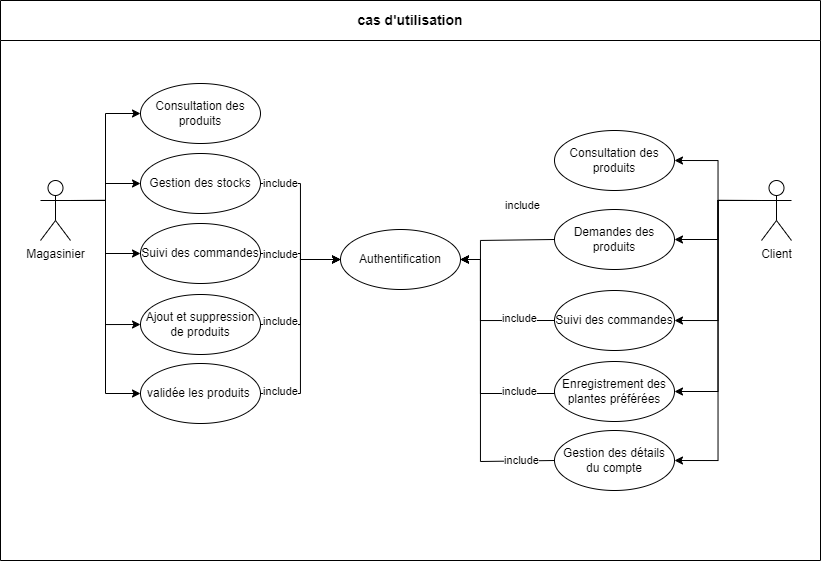

The diagram above was exported from draw.io. Its source (the exported page's mxGraphModel, read from the mxfile embedded in the PNG):
<mxGraphModel dx="1105" dy="603" grid="1" gridSize="10" guides="1" tooltips="1" connect="1" arrows="1" fold="1" page="1" pageScale="1" pageWidth="827" pageHeight="1169" math="0" shadow="0">
  <root>
    <mxCell id="0" />
    <mxCell id="1" parent="0" />
    <mxCell id="ggWTBtb1bmZwaF2PAvJ7-2" value="&lt;font style=&quot;font-size: 14px;&quot;&gt;cas d'utilisation&lt;/font&gt;" style="swimlane;whiteSpace=wrap;html=1;startSize=40;" parent="1" vertex="1">
      <mxGeometry x="2" width="820" height="560" as="geometry" />
    </mxCell>
    <mxCell id="ggWTBtb1bmZwaF2PAvJ7-23" style="edgeStyle=orthogonalEdgeStyle;rounded=0;orthogonalLoop=1;jettySize=auto;html=1;exitX=1;exitY=0.3333333333333333;exitDx=0;exitDy=0;exitPerimeter=0;entryX=0;entryY=0.5;entryDx=0;entryDy=0;" parent="ggWTBtb1bmZwaF2PAvJ7-2" source="ggWTBtb1bmZwaF2PAvJ7-4" target="ggWTBtb1bmZwaF2PAvJ7-10" edge="1">
      <mxGeometry relative="1" as="geometry" />
    </mxCell>
    <mxCell id="ggWTBtb1bmZwaF2PAvJ7-24" style="edgeStyle=orthogonalEdgeStyle;rounded=0;orthogonalLoop=1;jettySize=auto;html=1;exitX=1;exitY=0.3333333333333333;exitDx=0;exitDy=0;exitPerimeter=0;entryX=0;entryY=0.5;entryDx=0;entryDy=0;" parent="ggWTBtb1bmZwaF2PAvJ7-2" source="ggWTBtb1bmZwaF2PAvJ7-4" target="ggWTBtb1bmZwaF2PAvJ7-11" edge="1">
      <mxGeometry relative="1" as="geometry" />
    </mxCell>
    <mxCell id="ggWTBtb1bmZwaF2PAvJ7-25" style="edgeStyle=orthogonalEdgeStyle;rounded=0;orthogonalLoop=1;jettySize=auto;html=1;exitX=1;exitY=0.3333333333333333;exitDx=0;exitDy=0;exitPerimeter=0;entryX=0;entryY=0.5;entryDx=0;entryDy=0;" parent="ggWTBtb1bmZwaF2PAvJ7-2" source="ggWTBtb1bmZwaF2PAvJ7-4" target="ggWTBtb1bmZwaF2PAvJ7-15" edge="1">
      <mxGeometry relative="1" as="geometry" />
    </mxCell>
    <mxCell id="ggWTBtb1bmZwaF2PAvJ7-26" style="edgeStyle=orthogonalEdgeStyle;rounded=0;orthogonalLoop=1;jettySize=auto;html=1;exitX=1;exitY=0.3333333333333333;exitDx=0;exitDy=0;exitPerimeter=0;entryX=0;entryY=0.5;entryDx=0;entryDy=0;" parent="ggWTBtb1bmZwaF2PAvJ7-2" source="ggWTBtb1bmZwaF2PAvJ7-4" target="ggWTBtb1bmZwaF2PAvJ7-9" edge="1">
      <mxGeometry relative="1" as="geometry" />
    </mxCell>
    <mxCell id="ggWTBtb1bmZwaF2PAvJ7-27" style="edgeStyle=orthogonalEdgeStyle;rounded=0;orthogonalLoop=1;jettySize=auto;html=1;exitX=1;exitY=0.3333333333333333;exitDx=0;exitDy=0;exitPerimeter=0;" parent="ggWTBtb1bmZwaF2PAvJ7-2" source="ggWTBtb1bmZwaF2PAvJ7-4" target="ggWTBtb1bmZwaF2PAvJ7-8" edge="1">
      <mxGeometry relative="1" as="geometry" />
    </mxCell>
    <mxCell id="ggWTBtb1bmZwaF2PAvJ7-4" value="Magasinier" style="shape=umlActor;verticalLabelPosition=bottom;verticalAlign=top;html=1;outlineConnect=0;" parent="ggWTBtb1bmZwaF2PAvJ7-2" vertex="1">
      <mxGeometry x="40" y="180" width="30" height="60" as="geometry" />
    </mxCell>
    <mxCell id="ggWTBtb1bmZwaF2PAvJ7-8" value="Gestion des stocks" style="ellipse;whiteSpace=wrap;html=1;" parent="ggWTBtb1bmZwaF2PAvJ7-2" vertex="1">
      <mxGeometry x="140" y="153" width="120" height="60" as="geometry" />
    </mxCell>
    <mxCell id="ggWTBtb1bmZwaF2PAvJ7-9" value="Consultation des produits" style="ellipse;whiteSpace=wrap;html=1;" parent="ggWTBtb1bmZwaF2PAvJ7-2" vertex="1">
      <mxGeometry x="140" y="83" width="120" height="60" as="geometry" />
    </mxCell>
    <mxCell id="ggWTBtb1bmZwaF2PAvJ7-10" value="Suivi des commandes" style="ellipse;whiteSpace=wrap;html=1;" parent="ggWTBtb1bmZwaF2PAvJ7-2" vertex="1">
      <mxGeometry x="140" y="223" width="120" height="60" as="geometry" />
    </mxCell>
    <mxCell id="ggWTBtb1bmZwaF2PAvJ7-11" value="Ajout et suppression de produits" style="ellipse;whiteSpace=wrap;html=1;" parent="ggWTBtb1bmZwaF2PAvJ7-2" vertex="1">
      <mxGeometry x="140" y="294" width="120" height="60" as="geometry" />
    </mxCell>
    <mxCell id="ggWTBtb1bmZwaF2PAvJ7-28" style="edgeStyle=orthogonalEdgeStyle;rounded=0;orthogonalLoop=1;jettySize=auto;html=1;exitX=0;exitY=0.3333333333333333;exitDx=0;exitDy=0;exitPerimeter=0;entryX=1;entryY=0.5;entryDx=0;entryDy=0;" parent="ggWTBtb1bmZwaF2PAvJ7-2" source="ggWTBtb1bmZwaF2PAvJ7-3" target="ggWTBtb1bmZwaF2PAvJ7-18" edge="1">
      <mxGeometry relative="1" as="geometry" />
    </mxCell>
    <mxCell id="ggWTBtb1bmZwaF2PAvJ7-29" style="edgeStyle=orthogonalEdgeStyle;rounded=0;orthogonalLoop=1;jettySize=auto;html=1;exitX=0;exitY=0.3333333333333333;exitDx=0;exitDy=0;exitPerimeter=0;entryX=1;entryY=0.5;entryDx=0;entryDy=0;" parent="ggWTBtb1bmZwaF2PAvJ7-2" source="ggWTBtb1bmZwaF2PAvJ7-3" target="ggWTBtb1bmZwaF2PAvJ7-12" edge="1">
      <mxGeometry relative="1" as="geometry" />
    </mxCell>
    <mxCell id="ggWTBtb1bmZwaF2PAvJ7-31" style="edgeStyle=orthogonalEdgeStyle;rounded=0;orthogonalLoop=1;jettySize=auto;html=1;exitX=0;exitY=0.3333333333333333;exitDx=0;exitDy=0;exitPerimeter=0;entryX=1;entryY=0.5;entryDx=0;entryDy=0;" parent="ggWTBtb1bmZwaF2PAvJ7-2" source="ggWTBtb1bmZwaF2PAvJ7-3" target="ggWTBtb1bmZwaF2PAvJ7-13" edge="1">
      <mxGeometry relative="1" as="geometry" />
    </mxCell>
    <mxCell id="ggWTBtb1bmZwaF2PAvJ7-32" style="edgeStyle=orthogonalEdgeStyle;rounded=0;orthogonalLoop=1;jettySize=auto;html=1;exitX=0;exitY=0.3333333333333333;exitDx=0;exitDy=0;exitPerimeter=0;entryX=1;entryY=0.5;entryDx=0;entryDy=0;" parent="ggWTBtb1bmZwaF2PAvJ7-2" source="ggWTBtb1bmZwaF2PAvJ7-3" target="ggWTBtb1bmZwaF2PAvJ7-17" edge="1">
      <mxGeometry relative="1" as="geometry" />
    </mxCell>
    <mxCell id="ggWTBtb1bmZwaF2PAvJ7-3" value="Client" style="shape=umlActor;verticalLabelPosition=bottom;verticalAlign=top;html=1;outlineConnect=0;" parent="ggWTBtb1bmZwaF2PAvJ7-2" vertex="1">
      <mxGeometry x="761" y="180" width="30" height="60" as="geometry" />
    </mxCell>
    <mxCell id="ggWTBtb1bmZwaF2PAvJ7-12" value="Demandes des produits" style="ellipse;whiteSpace=wrap;html=1;" parent="ggWTBtb1bmZwaF2PAvJ7-2" vertex="1">
      <mxGeometry x="554" y="209" width="120" height="60" as="geometry" />
    </mxCell>
    <mxCell id="ggWTBtb1bmZwaF2PAvJ7-13" value="Suivi des commandes" style="ellipse;whiteSpace=wrap;html=1;" parent="ggWTBtb1bmZwaF2PAvJ7-2" vertex="1">
      <mxGeometry x="554" y="290" width="120" height="60" as="geometry" />
    </mxCell>
    <mxCell id="ggWTBtb1bmZwaF2PAvJ7-15" value="validée les produits&amp;nbsp;" style="ellipse;whiteSpace=wrap;html=1;" parent="ggWTBtb1bmZwaF2PAvJ7-2" vertex="1">
      <mxGeometry x="140" y="363" width="120" height="60" as="geometry" />
    </mxCell>
    <mxCell id="ggWTBtb1bmZwaF2PAvJ7-16" value="Gestion des détails du compte" style="ellipse;whiteSpace=wrap;html=1;" parent="ggWTBtb1bmZwaF2PAvJ7-2" vertex="1">
      <mxGeometry x="554" y="430" width="120" height="60" as="geometry" />
    </mxCell>
    <mxCell id="ggWTBtb1bmZwaF2PAvJ7-17" value="Enregistrement des plantes préférées" style="ellipse;whiteSpace=wrap;html=1;" parent="ggWTBtb1bmZwaF2PAvJ7-2" vertex="1">
      <mxGeometry x="554" y="361" width="120" height="60" as="geometry" />
    </mxCell>
    <mxCell id="ggWTBtb1bmZwaF2PAvJ7-18" value="Consultation des produits" style="ellipse;whiteSpace=wrap;html=1;" parent="ggWTBtb1bmZwaF2PAvJ7-2" vertex="1">
      <mxGeometry x="554" y="130" width="120" height="60" as="geometry" />
    </mxCell>
    <mxCell id="ggWTBtb1bmZwaF2PAvJ7-34" value="Authentification" style="ellipse;whiteSpace=wrap;html=1;" parent="ggWTBtb1bmZwaF2PAvJ7-2" vertex="1">
      <mxGeometry x="340" y="229" width="120" height="60" as="geometry" />
    </mxCell>
    <mxCell id="ggWTBtb1bmZwaF2PAvJ7-47" style="edgeStyle=orthogonalEdgeStyle;rounded=0;orthogonalLoop=1;jettySize=auto;html=1;align=right;entryX=1;entryY=0.5;entryDx=0;entryDy=0;exitX=0;exitY=0.5;exitDx=0;exitDy=0;" parent="ggWTBtb1bmZwaF2PAvJ7-2" edge="1">
      <mxGeometry relative="1" as="geometry">
        <mxPoint x="554" y="239" as="sourcePoint" />
        <mxPoint x="460" y="259" as="targetPoint" />
        <Array as="points">
          <mxPoint x="554" y="240" />
          <mxPoint x="480" y="240" />
          <mxPoint x="480" y="259" />
        </Array>
      </mxGeometry>
    </mxCell>
    <mxCell id="ggWTBtb1bmZwaF2PAvJ7-48" value="include" style="edgeLabel;html=1;align=center;verticalAlign=middle;resizable=0;points=[];" parent="ggWTBtb1bmZwaF2PAvJ7-47" connectable="0" vertex="1">
      <mxGeometry x="0.2822" y="2" relative="1" as="geometry">
        <mxPoint x="40" y="-37" as="offset" />
      </mxGeometry>
    </mxCell>
    <mxCell id="ggWTBtb1bmZwaF2PAvJ7-51" style="edgeStyle=orthogonalEdgeStyle;rounded=0;orthogonalLoop=1;jettySize=auto;html=1;align=right;exitX=0;exitY=0.5;exitDx=0;exitDy=0;entryX=1;entryY=0.5;entryDx=0;entryDy=0;" parent="ggWTBtb1bmZwaF2PAvJ7-2" source="ggWTBtb1bmZwaF2PAvJ7-13" target="ggWTBtb1bmZwaF2PAvJ7-34" edge="1">
      <mxGeometry relative="1" as="geometry">
        <mxPoint x="540" y="320" as="sourcePoint" />
        <mxPoint x="440" y="320" as="targetPoint" />
        <Array as="points">
          <mxPoint x="480" y="320" />
          <mxPoint x="480" y="259" />
        </Array>
      </mxGeometry>
    </mxCell>
    <mxCell id="ggWTBtb1bmZwaF2PAvJ7-53" style="edgeStyle=orthogonalEdgeStyle;rounded=0;orthogonalLoop=1;jettySize=auto;html=1;align=right;exitX=0;exitY=0.5;exitDx=0;exitDy=0;entryX=1;entryY=0.5;entryDx=0;entryDy=0;" parent="ggWTBtb1bmZwaF2PAvJ7-2" source="ggWTBtb1bmZwaF2PAvJ7-17" target="ggWTBtb1bmZwaF2PAvJ7-34" edge="1">
      <mxGeometry relative="1" as="geometry">
        <mxPoint x="530" y="392.86" as="sourcePoint" />
        <mxPoint x="430" y="392.86" as="targetPoint" />
        <Array as="points">
          <mxPoint x="554" y="393" />
          <mxPoint x="480" y="393" />
          <mxPoint x="480" y="259" />
        </Array>
      </mxGeometry>
    </mxCell>
    <mxCell id="ggWTBtb1bmZwaF2PAvJ7-54" value="include" style="edgeLabel;html=1;align=center;verticalAlign=middle;resizable=0;points=[];" parent="ggWTBtb1bmZwaF2PAvJ7-53" connectable="0" vertex="1">
      <mxGeometry x="0.2822" y="2" relative="1" as="geometry">
        <mxPoint x="41" y="69" as="offset" />
      </mxGeometry>
    </mxCell>
    <mxCell id="ggWTBtb1bmZwaF2PAvJ7-55" style="edgeStyle=orthogonalEdgeStyle;rounded=0;orthogonalLoop=1;jettySize=auto;html=1;align=right;exitX=0;exitY=0.5;exitDx=0;exitDy=0;entryX=1;entryY=0.5;entryDx=0;entryDy=0;" parent="ggWTBtb1bmZwaF2PAvJ7-2" source="ggWTBtb1bmZwaF2PAvJ7-16" target="ggWTBtb1bmZwaF2PAvJ7-34" edge="1">
      <mxGeometry relative="1" as="geometry">
        <mxPoint x="544" y="472" as="sourcePoint" />
        <mxPoint x="450" y="340" as="targetPoint" />
        <Array as="points">
          <mxPoint x="554" y="461" />
          <mxPoint x="480" y="461" />
          <mxPoint x="480" y="259" />
        </Array>
      </mxGeometry>
    </mxCell>
    <mxCell id="ggWTBtb1bmZwaF2PAvJ7-56" value="include" style="edgeLabel;html=1;align=center;verticalAlign=middle;resizable=0;points=[];" parent="ggWTBtb1bmZwaF2PAvJ7-55" connectable="0" vertex="1">
      <mxGeometry x="0.2822" y="2" relative="1" as="geometry">
        <mxPoint x="41" y="-28" as="offset" />
      </mxGeometry>
    </mxCell>
    <mxCell id="ggWTBtb1bmZwaF2PAvJ7-59" value="include" style="edgeLabel;html=1;align=center;verticalAlign=middle;resizable=0;points=[];" parent="ggWTBtb1bmZwaF2PAvJ7-55" connectable="0" vertex="1">
      <mxGeometry x="-0.6846" relative="1" as="geometry">
        <mxPoint x="13" y="-1" as="offset" />
      </mxGeometry>
    </mxCell>
    <mxCell id="ggWTBtb1bmZwaF2PAvJ7-62" style="edgeStyle=orthogonalEdgeStyle;rounded=0;orthogonalLoop=1;jettySize=auto;html=1;align=right;exitX=1;exitY=0.5;exitDx=0;exitDy=0;entryX=0;entryY=0.5;entryDx=0;entryDy=0;" parent="ggWTBtb1bmZwaF2PAvJ7-2" source="ggWTBtb1bmZwaF2PAvJ7-8" target="ggWTBtb1bmZwaF2PAvJ7-34" edge="1">
      <mxGeometry relative="1" as="geometry">
        <mxPoint x="270" y="209.71" as="sourcePoint" />
        <mxPoint x="380" y="209.71" as="targetPoint" />
        <Array as="points" />
      </mxGeometry>
    </mxCell>
    <mxCell id="ggWTBtb1bmZwaF2PAvJ7-63" value="include" style="edgeLabel;html=1;align=center;verticalAlign=middle;resizable=0;points=[];" parent="ggWTBtb1bmZwaF2PAvJ7-62" connectable="0" vertex="1">
      <mxGeometry x="0.2822" y="2" relative="1" as="geometry">
        <mxPoint x="-22" y="-61" as="offset" />
      </mxGeometry>
    </mxCell>
    <mxCell id="ggWTBtb1bmZwaF2PAvJ7-64" style="edgeStyle=orthogonalEdgeStyle;rounded=0;orthogonalLoop=1;jettySize=auto;html=1;align=right;exitX=1;exitY=0.5;exitDx=0;exitDy=0;entryX=0;entryY=0.5;entryDx=0;entryDy=0;" parent="ggWTBtb1bmZwaF2PAvJ7-2" source="ggWTBtb1bmZwaF2PAvJ7-10" target="ggWTBtb1bmZwaF2PAvJ7-34" edge="1">
      <mxGeometry relative="1" as="geometry">
        <mxPoint x="350" y="350" as="sourcePoint" />
        <mxPoint x="460" y="350" as="targetPoint" />
        <Array as="points" />
      </mxGeometry>
    </mxCell>
    <mxCell id="ggWTBtb1bmZwaF2PAvJ7-73" value="include" style="edgeLabel;html=1;align=center;verticalAlign=middle;resizable=0;points=[];" parent="ggWTBtb1bmZwaF2PAvJ7-64" connectable="0" vertex="1">
      <mxGeometry x="-0.3599" relative="1" as="geometry">
        <mxPoint x="-8" as="offset" />
      </mxGeometry>
    </mxCell>
    <mxCell id="ggWTBtb1bmZwaF2PAvJ7-66" style="edgeStyle=orthogonalEdgeStyle;rounded=0;orthogonalLoop=1;jettySize=auto;html=1;align=right;exitX=1;exitY=0.5;exitDx=0;exitDy=0;entryX=0;entryY=0.5;entryDx=0;entryDy=0;" parent="ggWTBtb1bmZwaF2PAvJ7-2" source="ggWTBtb1bmZwaF2PAvJ7-11" target="ggWTBtb1bmZwaF2PAvJ7-34" edge="1">
      <mxGeometry relative="1" as="geometry">
        <mxPoint x="300" y="340" as="sourcePoint" />
        <mxPoint x="410" y="340" as="targetPoint" />
        <Array as="points" />
      </mxGeometry>
    </mxCell>
    <mxCell id="ggWTBtb1bmZwaF2PAvJ7-68" style="edgeStyle=orthogonalEdgeStyle;rounded=0;orthogonalLoop=1;jettySize=auto;html=1;align=right;exitX=1;exitY=0.5;exitDx=0;exitDy=0;entryX=0;entryY=0.5;entryDx=0;entryDy=0;" parent="ggWTBtb1bmZwaF2PAvJ7-2" source="ggWTBtb1bmZwaF2PAvJ7-15" target="ggWTBtb1bmZwaF2PAvJ7-34" edge="1">
      <mxGeometry relative="1" as="geometry">
        <mxPoint x="290" y="380" as="sourcePoint" />
        <mxPoint x="400" y="380" as="targetPoint" />
        <Array as="points" />
      </mxGeometry>
    </mxCell>
    <mxCell id="ggWTBtb1bmZwaF2PAvJ7-69" value="include" style="edgeLabel;html=1;align=center;verticalAlign=middle;resizable=0;points=[];" parent="ggWTBtb1bmZwaF2PAvJ7-68" connectable="0" vertex="1">
      <mxGeometry x="0.2822" y="2" relative="1" as="geometry">
        <mxPoint x="-18" y="24" as="offset" />
      </mxGeometry>
    </mxCell>
    <mxCell id="ggWTBtb1bmZwaF2PAvJ7-72" value="include" style="edgeLabel;html=1;align=center;verticalAlign=middle;resizable=0;points=[];" parent="ggWTBtb1bmZwaF2PAvJ7-68" connectable="0" vertex="1">
      <mxGeometry x="-0.2287" relative="1" as="geometry">
        <mxPoint x="-20" y="40" as="offset" />
      </mxGeometry>
    </mxCell>
    <mxCell id="zMDggCV63zwq5fMBJ5Yy-1" style="edgeStyle=orthogonalEdgeStyle;rounded=0;orthogonalLoop=1;jettySize=auto;html=1;exitX=0;exitY=0.3333333333333333;exitDx=0;exitDy=0;exitPerimeter=0;entryX=1;entryY=0.5;entryDx=0;entryDy=0;" edge="1" parent="ggWTBtb1bmZwaF2PAvJ7-2" source="ggWTBtb1bmZwaF2PAvJ7-3" target="ggWTBtb1bmZwaF2PAvJ7-16">
      <mxGeometry relative="1" as="geometry">
        <mxPoint x="771" y="279" as="sourcePoint" />
        <mxPoint x="684" y="470" as="targetPoint" />
      </mxGeometry>
    </mxCell>
  </root>
</mxGraphModel>